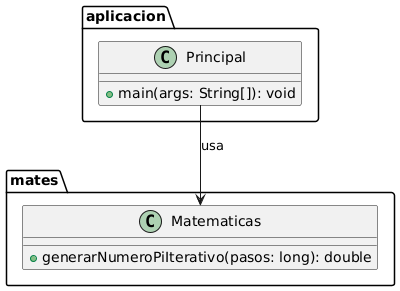

The diagram above was rendered by PlantUML. Its source (embedded in the PNG):
@startuml
package aplicacion {
    class Principal {
        + main(args: String[]): void
    }
}

package mates {
    class Matematicas {
        + generarNumeroPiIterativo(pasos: long): double
    }
}

Principal --> Matematicas : usa
@enduml